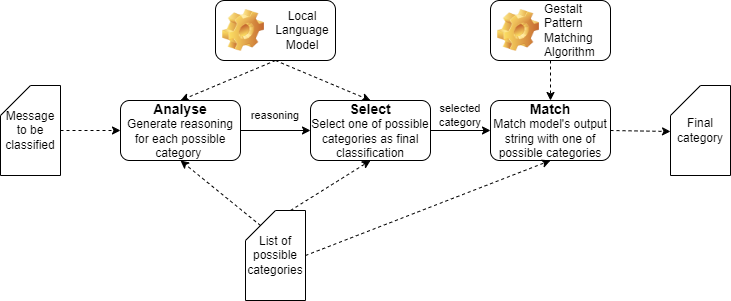

The diagram above was exported from draw.io. Its source (the exported page's mxGraphModel, read from the mxfile embedded in the PNG):
<mxGraphModel dx="1386" dy="779" grid="1" gridSize="10" guides="1" tooltips="1" connect="1" arrows="1" fold="1" page="1" pageScale="1" pageWidth="850" pageHeight="1100" math="0" shadow="0">
  <root>
    <mxCell id="0" />
    <mxCell id="1" parent="0" />
    <mxCell id="5" style="edgeStyle=none;html=1;exitX=1;exitY=0.5;exitDx=0;exitDy=0;entryX=0;entryY=0.5;entryDx=0;entryDy=0;fontSize=14;" parent="1" source="2" target="3" edge="1">
      <mxGeometry relative="1" as="geometry" />
    </mxCell>
    <mxCell id="2" value="&lt;b&gt;&lt;font style=&quot;font-size: 14px;&quot;&gt;Analyse&lt;/font&gt;&lt;/b&gt;&lt;br&gt;Generate reasoning for each possible category&amp;nbsp;" style="rounded=1;whiteSpace=wrap;html=1;shadow=0;glass=0;" parent="1" vertex="1">
      <mxGeometry x="190" y="230" width="120" height="60" as="geometry" />
    </mxCell>
    <mxCell id="8" style="edgeStyle=none;html=1;exitX=1;exitY=0.5;exitDx=0;exitDy=0;entryX=0;entryY=0.5;entryDx=0;entryDy=0;fontSize=14;" parent="1" source="3" target="4" edge="1">
      <mxGeometry relative="1" as="geometry" />
    </mxCell>
    <mxCell id="3" value="&lt;font style=&quot;font-size: 14px;&quot;&gt;&lt;b&gt;Select&lt;/b&gt;&lt;br&gt;&lt;/font&gt;Select one of possible categories as final classification" style="rounded=1;whiteSpace=wrap;html=1;shadow=0;glass=0;" parent="1" vertex="1">
      <mxGeometry x="380" y="230" width="120" height="60" as="geometry" />
    </mxCell>
    <mxCell id="38" style="edgeStyle=none;html=1;exitX=1;exitY=0.5;exitDx=0;exitDy=0;entryX=0;entryY=0.511;entryDx=0;entryDy=0;entryPerimeter=0;dashed=1;" edge="1" parent="1" source="4" target="37">
      <mxGeometry relative="1" as="geometry" />
    </mxCell>
    <mxCell id="4" value="&lt;b style=&quot;font-size: 14px;&quot;&gt;Match&lt;br&gt;&lt;/b&gt;Match model's output string with one of possible categories" style="rounded=1;whiteSpace=wrap;html=1;shadow=0;glass=0;" parent="1" vertex="1">
      <mxGeometry x="560" y="230" width="120" height="60" as="geometry" />
    </mxCell>
    <mxCell id="12" style="edgeStyle=none;html=1;exitX=0.5;exitY=1;exitDx=0;exitDy=0;entryX=0.5;entryY=0;entryDx=0;entryDy=0;fontSize=12;dashed=1;" parent="1" source="11" target="4" edge="1">
      <mxGeometry relative="1" as="geometry" />
    </mxCell>
    <mxCell id="11" value="&lt;span style=&quot;font-weight: 400; text-align: center;&quot;&gt;&lt;font style=&quot;font-size: 12px;&quot;&gt;Gestalt Pattern Matching Algorithm&amp;nbsp;&lt;/font&gt;&lt;/span&gt;" style="label;whiteSpace=wrap;html=1;image=img/clipart/Gear_128x128.png;fontSize=10;" parent="1" vertex="1">
      <mxGeometry x="560" y="130" width="120" height="60" as="geometry" />
    </mxCell>
    <mxCell id="25" style="edgeStyle=none;html=1;exitX=0.5;exitY=1;exitDx=0;exitDy=0;entryX=0.5;entryY=0;entryDx=0;entryDy=0;dashed=1;fontSize=11;" parent="1" source="13" target="2" edge="1">
      <mxGeometry relative="1" as="geometry" />
    </mxCell>
    <mxCell id="33" style="edgeStyle=none;html=1;exitX=0.5;exitY=1;exitDx=0;exitDy=0;entryX=0.5;entryY=0;entryDx=0;entryDy=0;dashed=1;fontSize=11;" parent="1" source="13" target="3" edge="1">
      <mxGeometry relative="1" as="geometry" />
    </mxCell>
    <mxCell id="13" value="&lt;div style=&quot;text-align: center;&quot;&gt;&lt;span style=&quot;background-color: initial; font-size: 12px; font-weight: 400;&quot;&gt;Local Language Model&lt;/span&gt;&lt;/div&gt;" style="label;whiteSpace=wrap;html=1;image=img/clipart/Gear_128x128.png;fontSize=10;" parent="1" vertex="1">
      <mxGeometry x="285" y="130" width="120" height="60" as="geometry" />
    </mxCell>
    <mxCell id="30" style="edgeStyle=none;html=1;exitX=1;exitY=0.5;exitDx=0;exitDy=0;exitPerimeter=0;entryX=0.5;entryY=1;entryDx=0;entryDy=0;dashed=1;fontSize=11;" parent="1" source="16" target="4" edge="1">
      <mxGeometry relative="1" as="geometry" />
    </mxCell>
    <mxCell id="31" style="edgeStyle=none;html=1;exitX=0;exitY=0;exitDx=15;exitDy=15;exitPerimeter=0;entryX=0.5;entryY=1;entryDx=0;entryDy=0;dashed=1;fontSize=11;" parent="1" source="16" target="2" edge="1">
      <mxGeometry relative="1" as="geometry" />
    </mxCell>
    <mxCell id="32" style="edgeStyle=none;html=1;exitX=0;exitY=0;exitDx=45;exitDy=0;exitPerimeter=0;entryX=0.5;entryY=1;entryDx=0;entryDy=0;dashed=1;fontSize=11;" parent="1" source="16" target="3" edge="1">
      <mxGeometry relative="1" as="geometry" />
    </mxCell>
    <mxCell id="16" value="List of possible categories" style="shape=card;whiteSpace=wrap;html=1;fontSize=12;" parent="1" vertex="1">
      <mxGeometry x="315" y="340" width="60" height="90" as="geometry" />
    </mxCell>
    <mxCell id="24" style="edgeStyle=none;html=1;exitX=1;exitY=0.5;exitDx=0;exitDy=0;exitPerimeter=0;entryX=0;entryY=0.5;entryDx=0;entryDy=0;dashed=1;fontSize=11;" parent="1" source="22" target="2" edge="1">
      <mxGeometry relative="1" as="geometry" />
    </mxCell>
    <mxCell id="22" value="Message to be classified" style="shape=card;whiteSpace=wrap;html=1;fontSize=12;" parent="1" vertex="1">
      <mxGeometry x="70" y="215" width="60" height="90" as="geometry" />
    </mxCell>
    <mxCell id="35" value="reasoning" style="text;html=1;align=center;verticalAlign=middle;whiteSpace=wrap;rounded=1;fontSize=11;shadow=0;glass=0;" parent="1" vertex="1">
      <mxGeometry x="320" y="230" width="50" height="30" as="geometry" />
    </mxCell>
    <mxCell id="36" value="selected&lt;br&gt;category" style="text;html=1;align=center;verticalAlign=middle;whiteSpace=wrap;rounded=1;fontSize=11;shadow=0;glass=0;" parent="1" vertex="1">
      <mxGeometry x="500" y="230" width="60" height="30" as="geometry" />
    </mxCell>
    <mxCell id="37" value="Final category" style="shape=card;whiteSpace=wrap;html=1;fontSize=12;" vertex="1" parent="1">
      <mxGeometry x="740" y="215" width="60" height="90" as="geometry" />
    </mxCell>
  </root>
</mxGraphModel>